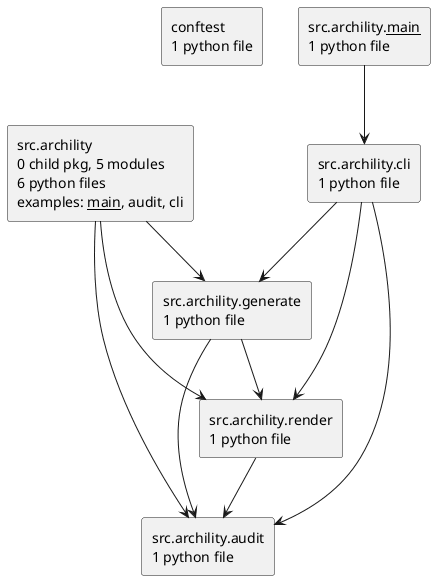

The diagram above was rendered by PlantUML. Its source (embedded in the PNG):
@startuml packages_checkout
set namespaceSeparator none
top to bottom direction
skinparam componentStyle rectangle
rectangle "conftest\n1 python file" as conftest
rectangle "src.archility\n0 child pkg, 5 modules\n6 python files\nexamples: __main__, audit, cli" as src.archility
rectangle "src.archility.__main__\n1 python file" as src.archility.__main__
rectangle "src.archility.audit\n1 python file" as src.archility.audit
rectangle "src.archility.cli\n1 python file" as src.archility.cli
rectangle "src.archility.generate\n1 python file" as src.archility.generate
rectangle "src.archility.render\n1 python file" as src.archility.render
src.archility --> src.archility.audit
src.archility --> src.archility.generate
src.archility --> src.archility.render
src.archility.__main__ --> src.archility.cli
src.archility.cli --> src.archility.audit
src.archility.cli --> src.archility.generate
src.archility.cli --> src.archility.render
src.archility.generate --> src.archility.audit
src.archility.generate --> src.archility.render
src.archility.render --> src.archility.audit
@enduml